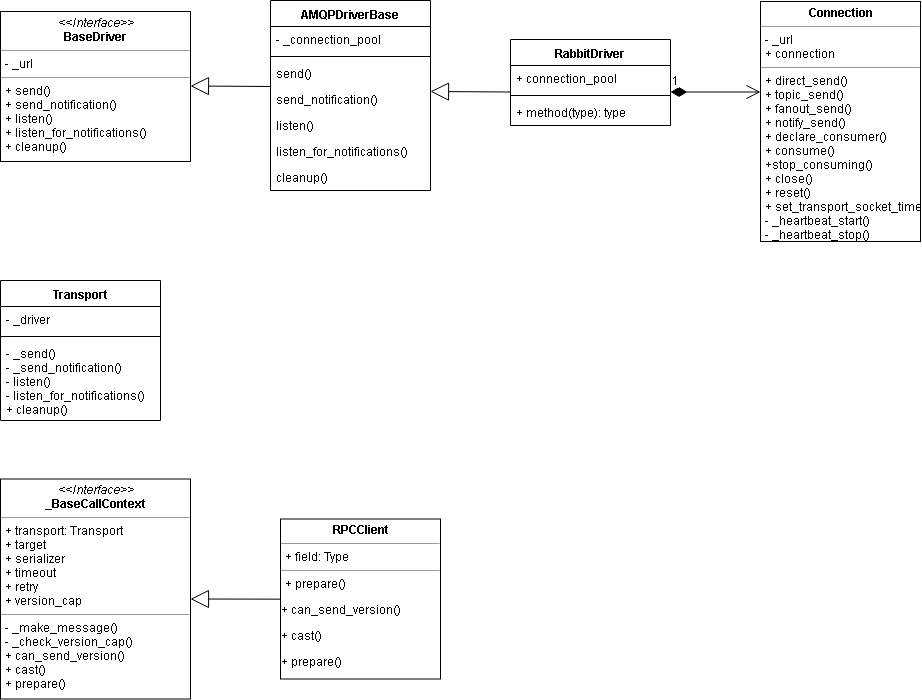

The diagram above was exported from draw.io. Its source (the exported page's mxGraphModel, read from the mxfile embedded in the PNG):
<mxGraphModel dx="1162" dy="663" grid="1" gridSize="10" guides="1" tooltips="1" connect="1" arrows="1" fold="1" page="1" pageScale="1" pageWidth="850" pageHeight="1100" background="#ffffff" math="0" shadow="0">
  <root>
    <mxCell id="0" />
    <mxCell id="1" parent="0" />
    <mxCell id="Pbj-Z-XXhHlpi8PeQfra-2" value="AMQPDriverBase" style="swimlane;fontStyle=1;align=center;verticalAlign=top;childLayout=stackLayout;horizontal=1;startSize=26;horizontalStack=0;resizeParent=1;resizeParentMax=0;resizeLast=0;collapsible=1;marginBottom=0;" vertex="1" parent="1">
      <mxGeometry x="310" y="80" width="160" height="190" as="geometry" />
    </mxCell>
    <mxCell id="Pbj-Z-XXhHlpi8PeQfra-3" value="- _connection_pool" style="text;strokeColor=none;fillColor=none;align=left;verticalAlign=top;spacingLeft=4;spacingRight=4;overflow=hidden;rotatable=0;points=[[0,0.5],[1,0.5]];portConstraint=eastwest;" vertex="1" parent="Pbj-Z-XXhHlpi8PeQfra-2">
      <mxGeometry y="26" width="160" height="26" as="geometry" />
    </mxCell>
    <mxCell id="Pbj-Z-XXhHlpi8PeQfra-4" value="" style="line;strokeWidth=1;fillColor=none;align=left;verticalAlign=middle;spacingTop=-1;spacingLeft=3;spacingRight=3;rotatable=0;labelPosition=right;points=[];portConstraint=eastwest;" vertex="1" parent="Pbj-Z-XXhHlpi8PeQfra-2">
      <mxGeometry y="52" width="160" height="8" as="geometry" />
    </mxCell>
    <mxCell id="Pbj-Z-XXhHlpi8PeQfra-5" value="send()" style="text;strokeColor=none;fillColor=none;align=left;verticalAlign=top;spacingLeft=4;spacingRight=4;overflow=hidden;rotatable=0;points=[[0,0.5],[1,0.5]];portConstraint=eastwest;" vertex="1" parent="Pbj-Z-XXhHlpi8PeQfra-2">
      <mxGeometry y="60" width="160" height="26" as="geometry" />
    </mxCell>
    <mxCell id="Pbj-Z-XXhHlpi8PeQfra-6" value="send_notification()" style="text;strokeColor=none;fillColor=none;align=left;verticalAlign=top;spacingLeft=4;spacingRight=4;overflow=hidden;rotatable=0;points=[[0,0.5],[1,0.5]];portConstraint=eastwest;" vertex="1" parent="Pbj-Z-XXhHlpi8PeQfra-2">
      <mxGeometry y="86" width="160" height="26" as="geometry" />
    </mxCell>
    <mxCell id="Pbj-Z-XXhHlpi8PeQfra-7" value="listen()" style="text;strokeColor=none;fillColor=none;align=left;verticalAlign=top;spacingLeft=4;spacingRight=4;overflow=hidden;rotatable=0;points=[[0,0.5],[1,0.5]];portConstraint=eastwest;" vertex="1" parent="Pbj-Z-XXhHlpi8PeQfra-2">
      <mxGeometry y="112" width="160" height="26" as="geometry" />
    </mxCell>
    <mxCell id="Pbj-Z-XXhHlpi8PeQfra-8" value="listen_for_notifications()" style="text;strokeColor=none;fillColor=none;align=left;verticalAlign=top;spacingLeft=4;spacingRight=4;overflow=hidden;rotatable=0;points=[[0,0.5],[1,0.5]];portConstraint=eastwest;" vertex="1" parent="Pbj-Z-XXhHlpi8PeQfra-2">
      <mxGeometry y="138" width="160" height="26" as="geometry" />
    </mxCell>
    <mxCell id="Pbj-Z-XXhHlpi8PeQfra-9" value="cleanup()" style="text;strokeColor=none;fillColor=none;align=left;verticalAlign=top;spacingLeft=4;spacingRight=4;overflow=hidden;rotatable=0;points=[[0,0.5],[1,0.5]];portConstraint=eastwest;" vertex="1" parent="Pbj-Z-XXhHlpi8PeQfra-2">
      <mxGeometry y="164" width="160" height="26" as="geometry" />
    </mxCell>
    <mxCell id="Pbj-Z-XXhHlpi8PeQfra-10" value="RabbitDriver" style="swimlane;fontStyle=1;align=center;verticalAlign=top;childLayout=stackLayout;horizontal=1;startSize=26;horizontalStack=0;resizeParent=1;resizeParentMax=0;resizeLast=0;collapsible=1;marginBottom=0;" vertex="1" parent="1">
      <mxGeometry x="550" y="119" width="160" height="86" as="geometry" />
    </mxCell>
    <mxCell id="Pbj-Z-XXhHlpi8PeQfra-11" value="+ connection_pool" style="text;strokeColor=none;fillColor=none;align=left;verticalAlign=top;spacingLeft=4;spacingRight=4;overflow=hidden;rotatable=0;points=[[0,0.5],[1,0.5]];portConstraint=eastwest;" vertex="1" parent="Pbj-Z-XXhHlpi8PeQfra-10">
      <mxGeometry y="26" width="160" height="26" as="geometry" />
    </mxCell>
    <mxCell id="Pbj-Z-XXhHlpi8PeQfra-12" value="" style="line;strokeWidth=1;fillColor=none;align=left;verticalAlign=middle;spacingTop=-1;spacingLeft=3;spacingRight=3;rotatable=0;labelPosition=right;points=[];portConstraint=eastwest;" vertex="1" parent="Pbj-Z-XXhHlpi8PeQfra-10">
      <mxGeometry y="52" width="160" height="8" as="geometry" />
    </mxCell>
    <mxCell id="Pbj-Z-XXhHlpi8PeQfra-13" value="+ method(type): type" style="text;strokeColor=none;fillColor=none;align=left;verticalAlign=top;spacingLeft=4;spacingRight=4;overflow=hidden;rotatable=0;points=[[0,0.5],[1,0.5]];portConstraint=eastwest;" vertex="1" parent="Pbj-Z-XXhHlpi8PeQfra-10">
      <mxGeometry y="60" width="160" height="26" as="geometry" />
    </mxCell>
    <mxCell id="Pbj-Z-XXhHlpi8PeQfra-15" value="&lt;p style=&quot;margin: 0px ; margin-top: 4px ; text-align: center&quot;&gt;&lt;i&gt;&amp;lt;&amp;lt;Interface&amp;gt;&amp;gt;&lt;/i&gt;&lt;br&gt;&lt;b&gt;BaseDriver&lt;/b&gt;&lt;/p&gt;&lt;hr size=&quot;1&quot;&gt;&lt;p style=&quot;margin: 0px ; margin-left: 4px&quot;&gt;- _url&lt;br&gt;&lt;/p&gt;&lt;hr size=&quot;1&quot;&gt;&lt;p style=&quot;margin: 0px ; margin-left: 4px&quot;&gt;+ send()&lt;br&gt;+ send_notification()&lt;/p&gt;&lt;p style=&quot;margin: 0px ; margin-left: 4px&quot;&gt;+ listen()&lt;/p&gt;&lt;p style=&quot;margin: 0px ; margin-left: 4px&quot;&gt;+ listen_for_notifications()&lt;/p&gt;&lt;p style=&quot;margin: 0px ; margin-left: 4px&quot;&gt;+ cleanup()&lt;/p&gt;" style="verticalAlign=top;align=left;overflow=fill;fontSize=12;fontFamily=Helvetica;html=1;" vertex="1" parent="1">
      <mxGeometry x="40" y="91" width="190" height="150" as="geometry" />
    </mxCell>
    <mxCell id="Pbj-Z-XXhHlpi8PeQfra-16" value="" style="endArrow=block;endSize=16;endFill=0;html=1;" edge="1" parent="1">
      <mxGeometry width="160" relative="1" as="geometry">
        <mxPoint x="310" y="166" as="sourcePoint" />
        <mxPoint x="230" y="165.5" as="targetPoint" />
      </mxGeometry>
    </mxCell>
    <mxCell id="Pbj-Z-XXhHlpi8PeQfra-17" value="" style="endArrow=block;endSize=16;endFill=0;html=1;" edge="1" parent="1">
      <mxGeometry width="160" relative="1" as="geometry">
        <mxPoint x="550" y="171.5" as="sourcePoint" />
        <mxPoint x="470" y="171" as="targetPoint" />
      </mxGeometry>
    </mxCell>
    <mxCell id="Pbj-Z-XXhHlpi8PeQfra-18" value="Transport" style="swimlane;fontStyle=1;align=center;verticalAlign=top;childLayout=stackLayout;horizontal=1;startSize=26;horizontalStack=0;resizeParent=1;resizeParentMax=0;resizeLast=0;collapsible=1;marginBottom=0;" vertex="1" parent="1">
      <mxGeometry x="40" y="360" width="160" height="140" as="geometry" />
    </mxCell>
    <mxCell id="Pbj-Z-XXhHlpi8PeQfra-19" value="- _driver" style="text;strokeColor=none;fillColor=none;align=left;verticalAlign=top;spacingLeft=4;spacingRight=4;overflow=hidden;rotatable=0;points=[[0,0.5],[1,0.5]];portConstraint=eastwest;" vertex="1" parent="Pbj-Z-XXhHlpi8PeQfra-18">
      <mxGeometry y="26" width="160" height="26" as="geometry" />
    </mxCell>
    <mxCell id="Pbj-Z-XXhHlpi8PeQfra-20" value="" style="line;strokeWidth=1;fillColor=none;align=left;verticalAlign=middle;spacingTop=-1;spacingLeft=3;spacingRight=3;rotatable=0;labelPosition=right;points=[];portConstraint=eastwest;" vertex="1" parent="Pbj-Z-XXhHlpi8PeQfra-18">
      <mxGeometry y="52" width="160" height="8" as="geometry" />
    </mxCell>
    <mxCell id="Pbj-Z-XXhHlpi8PeQfra-21" value="- _send()&#10;- _send_notification()&#10;- listen()&#10;- listen_for_notifications()&#10;+ cleanup()&#10;" style="text;strokeColor=none;fillColor=none;align=left;verticalAlign=top;spacingLeft=4;spacingRight=4;overflow=hidden;rotatable=0;points=[[0,0.5],[1,0.5]];portConstraint=eastwest;" vertex="1" parent="Pbj-Z-XXhHlpi8PeQfra-18">
      <mxGeometry y="60" width="160" height="80" as="geometry" />
    </mxCell>
    <mxCell id="Pbj-Z-XXhHlpi8PeQfra-26" value="&lt;p style=&quot;margin: 0px ; margin-top: 4px ; text-align: center&quot;&gt;&lt;i&gt;&amp;lt;&amp;lt;Interface&amp;gt;&amp;gt;&lt;/i&gt;&lt;br&gt;&lt;b&gt;_BaseCallContext&lt;/b&gt;&lt;/p&gt;&lt;hr size=&quot;1&quot;&gt;&lt;p style=&quot;margin: 0px ; margin-left: 4px&quot;&gt;+ transport: Transport&lt;br&gt;+ target&lt;/p&gt;&lt;p style=&quot;margin: 0px ; margin-left: 4px&quot;&gt;+ serializer&lt;/p&gt;&lt;p style=&quot;margin: 0px ; margin-left: 4px&quot;&gt;+ timeout&lt;/p&gt;&lt;p style=&quot;margin: 0px ; margin-left: 4px&quot;&gt;+ retry&lt;/p&gt;&lt;p style=&quot;margin: 0px ; margin-left: 4px&quot;&gt;+ version_cap&lt;/p&gt;&lt;hr size=&quot;1&quot;&gt;&lt;p style=&quot;margin: 0px ; margin-left: 4px&quot;&gt;- _make_message()&lt;/p&gt;&lt;p style=&quot;margin: 0px ; margin-left: 4px&quot;&gt;- _check_version_cap()&lt;/p&gt;&lt;p style=&quot;margin: 0px ; margin-left: 4px&quot;&gt;+ can_send_version()&lt;/p&gt;&lt;p style=&quot;margin: 0px ; margin-left: 4px&quot;&gt;+ cast()&lt;/p&gt;&lt;p style=&quot;margin: 0px ; margin-left: 4px&quot;&gt;+ prepare()&lt;br&gt;&lt;/p&gt;" style="verticalAlign=top;align=left;overflow=fill;fontSize=12;fontFamily=Helvetica;html=1;" vertex="1" parent="1">
      <mxGeometry x="40" y="558.5" width="190" height="220" as="geometry" />
    </mxCell>
    <mxCell id="Pbj-Z-XXhHlpi8PeQfra-32" value="&lt;p style=&quot;margin: 0px ; margin-top: 4px ; text-align: center&quot;&gt;&lt;b&gt;RPCClient&lt;/b&gt;&lt;/p&gt;&lt;hr size=&quot;1&quot;&gt;&lt;p style=&quot;margin: 0px ; margin-left: 4px&quot;&gt;+ field: Type&lt;/p&gt;&lt;hr size=&quot;1&quot;&gt;&lt;p style=&quot;margin: 0px ; margin-left: 4px&quot;&gt;+ prepare()&lt;/p&gt;&lt;p&gt;+ can_send_version()&lt;/p&gt;&lt;p&gt;+ cast()&lt;/p&gt;&lt;p&gt;+ prepare()&lt;/p&gt;" style="verticalAlign=top;align=left;overflow=fill;fontSize=12;fontFamily=Helvetica;html=1;" vertex="1" parent="1">
      <mxGeometry x="320" y="598.5" width="160" height="160" as="geometry" />
    </mxCell>
    <mxCell id="Pbj-Z-XXhHlpi8PeQfra-33" value="" style="endArrow=block;endSize=16;endFill=0;html=1;exitX=0;exitY=0.5;exitDx=0;exitDy=0;" edge="1" parent="1" source="Pbj-Z-XXhHlpi8PeQfra-32">
      <mxGeometry width="160" relative="1" as="geometry">
        <mxPoint x="315" y="678.5" as="sourcePoint" />
        <mxPoint x="230" y="678.5" as="targetPoint" />
      </mxGeometry>
    </mxCell>
    <mxCell id="Pbj-Z-XXhHlpi8PeQfra-36" value="&lt;p style=&quot;margin: 0px ; margin-top: 4px ; text-align: center&quot;&gt;&lt;b&gt;Connection&lt;/b&gt;&lt;/p&gt;&lt;hr size=&quot;1&quot;&gt;&lt;p style=&quot;margin: 0px ; margin-left: 4px&quot;&gt;- _url&lt;/p&gt;&lt;p style=&quot;margin: 0px ; margin-left: 4px&quot;&gt;+ connection&lt;/p&gt;&lt;hr size=&quot;1&quot;&gt;&lt;p style=&quot;margin: 0px ; margin-left: 4px&quot;&gt;+ direct_send()&lt;/p&gt;&lt;p style=&quot;margin: 0px ; margin-left: 4px&quot;&gt;+ topic_send()&lt;/p&gt;&lt;p style=&quot;margin: 0px ; margin-left: 4px&quot;&gt;+ fanout_send()&lt;/p&gt;&lt;p style=&quot;margin: 0px ; margin-left: 4px&quot;&gt;+ notify_send()&lt;/p&gt;&lt;p style=&quot;margin: 0px ; margin-left: 4px&quot;&gt;+ declare_consumer()&lt;/p&gt;&lt;p style=&quot;margin: 0px ; margin-left: 4px&quot;&gt;+ consume()&lt;/p&gt;&lt;p style=&quot;margin: 0px ; margin-left: 4px&quot;&gt;+stop_consuming()&lt;/p&gt;&lt;p style=&quot;margin: 0px ; margin-left: 4px&quot;&gt;+ close()&lt;/p&gt;&lt;p style=&quot;margin: 0px ; margin-left: 4px&quot;&gt;+ reset()&lt;/p&gt;&lt;p style=&quot;margin: 0px ; margin-left: 4px&quot;&gt;+ set_transport_socket_timeout()&lt;/p&gt;&lt;p style=&quot;margin: 0px ; margin-left: 4px&quot;&gt;- _heartbeat_start()&lt;/p&gt;&lt;p style=&quot;margin: 0px ; margin-left: 4px&quot;&gt;- _heartbeat_stop()&lt;/p&gt;" style="verticalAlign=top;align=left;overflow=fill;fontSize=12;fontFamily=Helvetica;html=1;" vertex="1" parent="1">
      <mxGeometry x="800" y="81" width="160" height="240" as="geometry" />
    </mxCell>
    <mxCell id="Pbj-Z-XXhHlpi8PeQfra-37" value="1" style="endArrow=open;html=1;endSize=12;startArrow=diamondThin;startSize=14;startFill=1;edgeStyle=orthogonalEdgeStyle;align=left;verticalAlign=bottom;" edge="1" parent="1">
      <mxGeometry x="-1" y="3" relative="1" as="geometry">
        <mxPoint x="710" y="171.5" as="sourcePoint" />
        <mxPoint x="800" y="171.5" as="targetPoint" />
      </mxGeometry>
    </mxCell>
  </root>
</mxGraphModel>